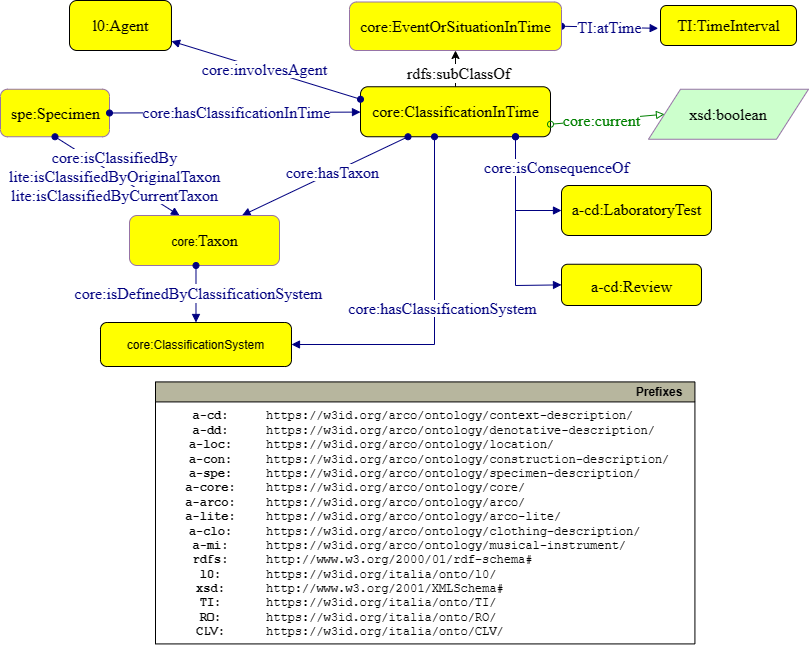

The diagram above was exported from draw.io. Its source (the exported page's mxGraphModel, read from the mxfile embedded in the PNG):
<mxGraphModel dx="654" dy="943" grid="1" gridSize="10" guides="1" tooltips="1" connect="1" arrows="1" fold="1" page="1" pageScale="1" pageWidth="827" pageHeight="1169" math="0" shadow="0">
  <root>
    <mxCell id="D3aV_iQGP6_9BEgmgui4-0" />
    <mxCell id="D3aV_iQGP6_9BEgmgui4-1" parent="D3aV_iQGP6_9BEgmgui4-0" />
    <mxCell id="D3aV_iQGP6_9BEgmgui4-3" value="&lt;font face=&quot;dialog&quot; style=&quot;font-size: 16px&quot;&gt;core:ClassificationInTime&lt;br&gt;&lt;/font&gt;" style="graphMlID=n4;shape=rect;rounded=1;arcsize=30;fillColor=#FFFF00;strokeColor=#000000;strokeWidth=1.0;fontFamily=Helvetica;fontSize=12;fontColor=#000000;align=center;html=1;" vertex="1" parent="D3aV_iQGP6_9BEgmgui4-1">
      <mxGeometry x="379" y="311.25" width="190" height="50" as="geometry" />
    </mxCell>
    <mxCell id="D3aV_iQGP6_9BEgmgui4-4" value="" style="graphMlID=e5;rounded=0;endArrow=block;strokeColor=#000080;strokeWidth=1.0;startArrow=oval;startFill=1;endFill=1;exitX=0;exitY=0.25;exitDx=0;exitDy=0;" edge="1" parent="D3aV_iQGP6_9BEgmgui4-1" source="D3aV_iQGP6_9BEgmgui4-3" target="D3aV_iQGP6_9BEgmgui4-6">
      <mxGeometry relative="1" as="geometry">
        <mxPoint x="288" y="329.76" as="sourcePoint" />
        <mxPoint x="518" y="495" as="targetPoint" />
      </mxGeometry>
    </mxCell>
    <mxCell id="D3aV_iQGP6_9BEgmgui4-5" value="&lt;span style=&quot;background-color: rgb(255 , 255 , 255)&quot;&gt;core:involvesAgent&lt;/span&gt;" style="text;html=1;spacing=0;align=center;fontFamily=dialog;fontSize=16;fontStyle=0;fontColor=#000080" vertex="1" parent="D3aV_iQGP6_9BEgmgui4-4">
      <mxGeometry width="130" height="22.84" relative="1" as="geometry">
        <mxPoint x="-67.2747202379447" y="-14.940031000981127" as="offset" />
      </mxGeometry>
    </mxCell>
    <mxCell id="D3aV_iQGP6_9BEgmgui4-6" style="graphMlID=n4;shape=rect;rounded=1;arcsize=30;fillColor=#ffff00;strokeColor=#000000;strokeWidth=1.0;labelBackgroundColor=#FFFFFF;" vertex="1" parent="D3aV_iQGP6_9BEgmgui4-1">
      <mxGeometry x="88" y="225" width="101.97" height="50" as="geometry" />
    </mxCell>
    <mxCell id="D3aV_iQGP6_9BEgmgui4-7" value="l0:Agent" style="text;html=1;spacing=0;align=center;fontFamily=dialog;fontSize=16;fontStyle=0;fontColor=#000000" vertex="1" parent="D3aV_iQGP6_9BEgmgui4-6">
      <mxGeometry x="23.091768146755655" y="11.187263257575758" width="55.786463706488625" height="25.958806818181817" as="geometry" />
    </mxCell>
    <mxCell id="D3aV_iQGP6_9BEgmgui4-8" value="" style="graphMlID=e0;rounded=0;endArrow=block;strokeColor=#000080;strokeWidth=1.0;startArrow=oval;startFill=1;endFill=1;exitX=0.25;exitY=1;exitDx=0;exitDy=0;entryX=0.75;entryY=0;entryDx=0;entryDy=0;" edge="1" parent="D3aV_iQGP6_9BEgmgui4-1" source="D3aV_iQGP6_9BEgmgui4-3" target="D3aV_iQGP6_9BEgmgui4-26">
      <mxGeometry relative="1" as="geometry">
        <mxPoint x="388" y="235" as="sourcePoint" />
        <mxPoint x="260.5" y="435" as="targetPoint" />
      </mxGeometry>
    </mxCell>
    <mxCell id="D3aV_iQGP6_9BEgmgui4-9" value="&lt;span style=&quot;background-color: rgb(255 , 255 , 255)&quot;&gt;core:hasTaxon&lt;/span&gt;" style="text;html=1;spacing=0;align=center;fontFamily=dialog;fontSize=16;fontStyle=0;fontColor=#000080" vertex="1" parent="D3aV_iQGP6_9BEgmgui4-8">
      <mxGeometry width="116.953125" height="22.84375" relative="1" as="geometry">
        <mxPoint x="-50.494824833182946" y="-17.751775716145985" as="offset" />
      </mxGeometry>
    </mxCell>
    <mxCell id="D3aV_iQGP6_9BEgmgui4-10" value="" style="graphMlID=e5;rounded=0;endArrow=block;strokeColor=#000080;strokeWidth=1.0;startArrow=oval;startFill=1;endFill=1;entryX=-0.017;entryY=0.571;entryDx=0;entryDy=0;entryPerimeter=0;exitX=1;exitY=0.5;exitDx=0;exitDy=0;" edge="1" parent="D3aV_iQGP6_9BEgmgui4-1" source="D3aV_iQGP6_9BEgmgui4-23" target="D3aV_iQGP6_9BEgmgui4-27">
      <mxGeometry relative="1" as="geometry">
        <mxPoint x="518" y="335" as="sourcePoint" />
        <mxPoint x="692.71" y="247.25" as="targetPoint" />
      </mxGeometry>
    </mxCell>
    <mxCell id="D3aV_iQGP6_9BEgmgui4-11" value="&lt;span style=&quot;background-color: rgb(255 , 255 , 255)&quot;&gt;TI:atTime&lt;/span&gt;" style="text;html=1;spacing=0;align=center;fontFamily=dialog;fontSize=16;fontStyle=0;fontColor=#000080" vertex="1" parent="D3aV_iQGP6_9BEgmgui4-10">
      <mxGeometry width="80" height="22.84" relative="1" as="geometry">
        <mxPoint x="-39.94472023794469" y="-14.000031000981128" as="offset" />
      </mxGeometry>
    </mxCell>
    <mxCell id="D3aV_iQGP6_9BEgmgui4-12" value="&lt;font face=&quot;dialog&quot;&gt;&lt;span style=&quot;font-size: 16px&quot;&gt;spe:Specimen&lt;/span&gt;&lt;/font&gt;" style="graphMlID=n4;shape=rect;rounded=1;arcsize=30;fillColor=#FFFF00;strokeColor=#9673a6;strokeWidth=1.0;fontFamily=Helvetica;fontSize=12;fontColor=#000000;align=center;html=1;" vertex="1" parent="D3aV_iQGP6_9BEgmgui4-1">
      <mxGeometry x="19" y="313.75" width="109" height="47.5" as="geometry" />
    </mxCell>
    <mxCell id="D3aV_iQGP6_9BEgmgui4-13" value="" style="graphMlID=e5;rounded=0;endArrow=block;strokeColor=#000080;strokeWidth=1.0;startArrow=oval;startFill=1;endFill=1;exitX=1;exitY=0.5;exitDx=0;exitDy=0;" edge="1" parent="D3aV_iQGP6_9BEgmgui4-1" source="D3aV_iQGP6_9BEgmgui4-12" target="D3aV_iQGP6_9BEgmgui4-3">
      <mxGeometry relative="1" as="geometry">
        <mxPoint x="528" y="345" as="sourcePoint" />
        <mxPoint x="710" y="342" as="targetPoint" />
      </mxGeometry>
    </mxCell>
    <mxCell id="D3aV_iQGP6_9BEgmgui4-14" value="&lt;span style=&quot;background-color: rgb(255 , 255 , 255)&quot;&gt;core:hasClassificationInTime&lt;/span&gt;" style="text;html=1;spacing=0;align=center;fontFamily=dialog;fontSize=16;fontStyle=0;fontColor=#000080" vertex="1" parent="D3aV_iQGP6_9BEgmgui4-13">
      <mxGeometry width="110" height="22.84" relative="1" as="geometry">
        <mxPoint x="-54.504720237944696" y="-14.000031000981128" as="offset" />
      </mxGeometry>
    </mxCell>
    <mxCell id="D3aV_iQGP6_9BEgmgui4-15" value="&lt;span style=&quot;white-space: nowrap&quot;&gt;&lt;font face=&quot;dialog&quot;&gt;&lt;span style=&quot;font-size: 16px&quot;&gt;xsd:boolean&lt;/span&gt;&lt;/font&gt;&lt;br&gt;&lt;/span&gt;" style="shape=parallelogram;perimeter=parallelogramPerimeter;whiteSpace=wrap;html=1;fillColor=#CCFFCC;strokeColor=#9673a6;" vertex="1" parent="D3aV_iQGP6_9BEgmgui4-1">
      <mxGeometry x="667" y="313.75" width="160" height="50" as="geometry" />
    </mxCell>
    <mxCell id="D3aV_iQGP6_9BEgmgui4-16" value="" style="graphMlID=e2;rounded=0;endArrow=block;strokeColor=#008000;strokeWidth=1.0;startArrow=oval;startFill=0;endFill=0;exitX=1;exitY=0.75;exitDx=0;exitDy=0;entryX=0;entryY=0.5;entryDx=0;entryDy=0;" edge="1" parent="D3aV_iQGP6_9BEgmgui4-1" source="D3aV_iQGP6_9BEgmgui4-3" target="D3aV_iQGP6_9BEgmgui4-15">
      <mxGeometry relative="1" as="geometry">
        <mxPoint x="96.96000000000004" y="267.97" as="sourcePoint" />
        <mxPoint x="552" y="125" as="targetPoint" />
      </mxGeometry>
    </mxCell>
    <mxCell id="D3aV_iQGP6_9BEgmgui4-17" value="&lt;span style=&quot;background-color: rgb(255 , 255 , 255)&quot;&gt;core:current&lt;/span&gt;" style="text;html=1;spacing=0;align=center;fontFamily=dialog;fontSize=16;fontStyle=0;fontColor=#008000" vertex="1" parent="D3aV_iQGP6_9BEgmgui4-16">
      <mxGeometry width="80" height="30" relative="1" as="geometry">
        <mxPoint x="-46" y="-13" as="offset" />
      </mxGeometry>
    </mxCell>
    <mxCell id="D3aV_iQGP6_9BEgmgui4-18" value="" style="graphMlID=e5;rounded=0;endArrow=block;strokeColor=#000080;strokeWidth=1.0;startArrow=oval;startFill=1;endFill=1;exitX=0.5;exitY=1;exitDx=0;exitDy=0;" edge="1" parent="D3aV_iQGP6_9BEgmgui4-1" source="D3aV_iQGP6_9BEgmgui4-12">
      <mxGeometry relative="1" as="geometry">
        <mxPoint x="108" y="115" as="sourcePoint" />
        <mxPoint x="197.99999999999955" y="440" as="targetPoint" />
      </mxGeometry>
    </mxCell>
    <mxCell id="D3aV_iQGP6_9BEgmgui4-19" value="&lt;span style=&quot;background-color: rgb(255, 255, 255);&quot;&gt;core:isClassifiedBy&lt;br&gt;lite:isClassifiedByOriginalTaxon&lt;br&gt;lite:isClassifiedByCurrentTaxon&lt;/span&gt;&lt;span style=&quot;background-color: rgb(255 , 255 , 255)&quot;&gt;&lt;br&gt;&lt;/span&gt;" style="text;html=1;spacing=0;align=center;fontFamily=dialog;fontSize=16;fontStyle=0;fontColor=#000080" vertex="1" parent="D3aV_iQGP6_9BEgmgui4-18">
      <mxGeometry width="170.78125" height="22.84375" relative="1" as="geometry">
        <mxPoint x="-88" y="-33" as="offset" />
      </mxGeometry>
    </mxCell>
    <mxCell id="D3aV_iQGP6_9BEgmgui4-20" value="" style="graphMlID=e5;rounded=0;endArrow=block;strokeColor=#000080;strokeWidth=1.0;startArrow=oval;startFill=1;endFill=1;entryX=0;entryY=0.5;entryDx=0;entryDy=0;" edge="1" parent="D3aV_iQGP6_9BEgmgui4-1" target="D3aV_iQGP6_9BEgmgui4-21">
      <mxGeometry relative="1" as="geometry">
        <mxPoint x="534" y="361.25" as="sourcePoint" />
        <mxPoint x="588" y="505" as="targetPoint" />
        <Array as="points">
          <mxPoint x="534" y="435" />
        </Array>
      </mxGeometry>
    </mxCell>
    <mxCell id="D3aV_iQGP6_9BEgmgui4-21" style="graphMlID=n4;shape=rect;rounded=1;arcsize=30;fillColor=#ffff00;strokeColor=#000000;strokeWidth=1.0;labelBackgroundColor=#FFFFFF;" vertex="1" parent="D3aV_iQGP6_9BEgmgui4-1">
      <mxGeometry x="580" y="410" width="150" height="50" as="geometry" />
    </mxCell>
    <mxCell id="D3aV_iQGP6_9BEgmgui4-22" value="a-cd:LaboratoryTest" style="text;html=1;spacing=0;align=center;fontFamily=dialog;fontSize=16;fontStyle=0;fontColor=#000000" vertex="1" parent="D3aV_iQGP6_9BEgmgui4-21">
      <mxGeometry x="33.96847329619837" y="9.52059659090909" width="82.06305340760315" height="25.958806818181817" as="geometry" />
    </mxCell>
    <mxCell id="D3aV_iQGP6_9BEgmgui4-23" value="&lt;font face=&quot;dialog&quot;&gt;core:EventOrSituationInTime&lt;/font&gt;" style="graphMlID=n4;shape=rect;rounded=1;arcsize=30;fillColor=#FFFF00;strokeColor=#9673a6;strokeWidth=1.0;fontFamily=Helvetica;fontSize=16;fontColor=#000000;align=center;html=1;" vertex="1" parent="D3aV_iQGP6_9BEgmgui4-1">
      <mxGeometry x="368" y="226.5" width="212" height="48.5" as="geometry" />
    </mxCell>
    <mxCell id="D3aV_iQGP6_9BEgmgui4-24" style="rounded=0;orthogonalLoop=1;jettySize=auto;html=1;exitX=0.5;exitY=0;exitDx=0;exitDy=0;entryX=0.5;entryY=1;entryDx=0;entryDy=0;" edge="1" parent="D3aV_iQGP6_9BEgmgui4-1" source="D3aV_iQGP6_9BEgmgui4-3" target="D3aV_iQGP6_9BEgmgui4-23">
      <mxGeometry relative="1" as="geometry">
        <mxPoint x="463" y="235" as="sourcePoint" />
        <mxPoint x="333" y="35" as="targetPoint" />
      </mxGeometry>
    </mxCell>
    <mxCell id="D3aV_iQGP6_9BEgmgui4-25" value="&lt;span style=&quot;font-family: &amp;#34;dialog&amp;#34; ; font-size: 16px&quot;&gt;rdfs:subClassOf&lt;/span&gt;" style="edgeLabel;html=1;align=center;verticalAlign=middle;resizable=0;points=[];" connectable="0" vertex="1" parent="D3aV_iQGP6_9BEgmgui4-24">
      <mxGeometry x="-0.2404" y="-2" relative="1" as="geometry">
        <mxPoint as="offset" />
      </mxGeometry>
    </mxCell>
    <mxCell id="D3aV_iQGP6_9BEgmgui4-26" value="core:&lt;a style=&quot;font-family: dialog; font-size: 16px;&quot; href=&quot;https://drive.google.com/drive/folders/1LQnUa8aoLv1fNpeeEWsp8lI3XWKGEKbf?usp=sharing&quot;&gt;Taxon&lt;/a&gt;&lt;font face=&quot;dialog&quot; style=&quot;font-size: 16px&quot;&gt;&lt;br&gt;&lt;/font&gt;" style="graphMlID=n4;shape=rect;rounded=1;arcsize=30;fillColor=#FFFF00;strokeColor=#9673a6;strokeWidth=1.0;fontFamily=Helvetica;fontSize=12;fontColor=#000000;align=center;html=1;" vertex="1" parent="D3aV_iQGP6_9BEgmgui4-1">
      <mxGeometry x="148" y="440" width="150" height="50" as="geometry" />
    </mxCell>
    <mxCell id="D3aV_iQGP6_9BEgmgui4-27" value="&lt;font face=&quot;dialog&quot; style=&quot;font-size: 16px&quot;&gt;TI:TimeInterval&lt;/font&gt;&lt;font face=&quot;dialog&quot; style=&quot;font-size: 16px&quot;&gt;&lt;br&gt;&lt;/font&gt;" style="graphMlID=n4;shape=rect;rounded=1;arcsize=30;fillColor=#FFFF00;strokeColor=#000000;strokeWidth=1.0;fontFamily=Helvetica;fontSize=12;fontColor=#000000;align=center;html=1;" vertex="1" parent="D3aV_iQGP6_9BEgmgui4-1">
      <mxGeometry x="679" y="230" width="136" height="40" as="geometry" />
    </mxCell>
    <mxCell id="D3aV_iQGP6_9BEgmgui4-28" value="" style="graphMlID=e0;rounded=0;endArrow=block;strokeColor=#000080;strokeWidth=1.0;startArrow=oval;startFill=1;endFill=1;exitX=0.5;exitY=1;exitDx=0;exitDy=0;" edge="1" parent="D3aV_iQGP6_9BEgmgui4-1" target="D3aV_iQGP6_9BEgmgui4-30">
      <mxGeometry relative="1" as="geometry">
        <mxPoint x="214.49" y="490" as="sourcePoint" />
        <mxPoint x="24.49000000000001" y="569" as="targetPoint" />
      </mxGeometry>
    </mxCell>
    <mxCell id="D3aV_iQGP6_9BEgmgui4-29" value="&lt;span style=&quot;color: rgb(0, 0, 128); font-family: dialog; font-size: 16px;&quot;&gt;core:isDefinedByClassificationSystem&lt;/span&gt;" style="text;html=1;align=center;verticalAlign=middle;resizable=0;points=[];labelBackgroundColor=#ffffff;" connectable="0" vertex="1" parent="D3aV_iQGP6_9BEgmgui4-28">
      <mxGeometry x="-0.0174" y="2" relative="1" as="geometry">
        <mxPoint as="offset" />
      </mxGeometry>
    </mxCell>
    <mxCell id="D3aV_iQGP6_9BEgmgui4-30" value="core:ClassificationSystem" style="graphMlID=n4;shape=rect;rounded=1;arcsize=30;fillColor=#ffff00;strokeColor=#000000;strokeWidth=1.0" vertex="1" parent="D3aV_iQGP6_9BEgmgui4-1">
      <mxGeometry x="119" y="547" width="190.98" height="44" as="geometry" />
    </mxCell>
    <mxCell id="D3aV_iQGP6_9BEgmgui4-31" value="" style="graphMlID=e5;rounded=0;endArrow=block;strokeColor=#000080;strokeWidth=1.0;startArrow=oval;startFill=1;endFill=1;entryX=0;entryY=0.5;entryDx=0;entryDy=0;exitX=0.5;exitY=1;exitDx=0;exitDy=0;" edge="1" parent="D3aV_iQGP6_9BEgmgui4-1" target="D3aV_iQGP6_9BEgmgui4-33">
      <mxGeometry relative="1" as="geometry">
        <mxPoint x="534" y="361.25" as="sourcePoint" />
        <mxPoint x="588" y="583.75" as="targetPoint" />
        <Array as="points">
          <mxPoint x="534" y="510" />
        </Array>
      </mxGeometry>
    </mxCell>
    <mxCell id="D3aV_iQGP6_9BEgmgui4-32" value="&lt;span style=&quot;background-color: rgb(255 , 255 , 255)&quot;&gt;core:isConsequenceOf&lt;/span&gt;" style="text;html=1;spacing=0;align=center;fontFamily=dialog;fontSize=16;fontStyle=0;fontColor=#000080" vertex="1" parent="D3aV_iQGP6_9BEgmgui4-31">
      <mxGeometry width="130" height="22.84" relative="1" as="geometry">
        <mxPoint x="-24" y="-80" as="offset" />
      </mxGeometry>
    </mxCell>
    <mxCell id="D3aV_iQGP6_9BEgmgui4-33" style="graphMlID=n4;shape=rect;rounded=1;arcsize=30;fillColor=#ffff00;strokeColor=#000000;strokeWidth=1.0;labelBackgroundColor=#FFFFFF;" vertex="1" parent="D3aV_iQGP6_9BEgmgui4-1">
      <mxGeometry x="580" y="488.75" width="140" height="41.25" as="geometry" />
    </mxCell>
    <mxCell id="D3aV_iQGP6_9BEgmgui4-34" value="a-cd:Review" style="text;html=1;spacing=0;align=center;fontFamily=dialog;fontSize=16;fontStyle=0;fontColor=#000000" vertex="1" parent="D3aV_iQGP6_9BEgmgui4-33">
      <mxGeometry x="31.703908409785146" y="7.854492187499999" width="76.5921831804296" height="21.416015624999996" as="geometry" />
    </mxCell>
    <mxCell id="D3aV_iQGP6_9BEgmgui4-35" value="" style="graphMlID=e0;rounded=0;endArrow=block;strokeColor=#000080;strokeWidth=1.0;startArrow=oval;startFill=1;endFill=1;exitX=0.5;exitY=1;exitDx=0;exitDy=0;entryX=1;entryY=0.5;entryDx=0;entryDy=0;" edge="1" parent="D3aV_iQGP6_9BEgmgui4-1">
      <mxGeometry relative="1" as="geometry">
        <mxPoint x="453" y="361.25" as="sourcePoint" />
        <mxPoint x="309.98" y="569" as="targetPoint" />
        <Array as="points">
          <mxPoint x="453" y="569" />
        </Array>
      </mxGeometry>
    </mxCell>
    <mxCell id="D3aV_iQGP6_9BEgmgui4-36" value="&lt;span style=&quot;background-color: rgb(255 , 255 , 255)&quot;&gt;core:hasClassificationSystem&lt;/span&gt;" style="text;html=1;spacing=0;align=center;fontFamily=dialog;fontSize=16;fontStyle=0;fontColor=#000080" vertex="1" parent="D3aV_iQGP6_9BEgmgui4-35">
      <mxGeometry width="116.953125" height="22.84375" relative="1" as="geometry">
        <mxPoint x="-50.494824833182946" y="-17.751775716145985" as="offset" />
      </mxGeometry>
    </mxCell>
    <mxCell id="JtYe8PwO9cRFheonzL9h-0" value="Prefixes" style="graphMlID=n0;shape=swimlane;startSize=20;fillColor=#b7b69e;strokeColor=#000000;strokeWidth=1.0;align=right;spacingRight=10;fontStyle=1" vertex="1" parent="D3aV_iQGP6_9BEgmgui4-1">
      <mxGeometry x="174" y="606.42" width="539.42" height="262" as="geometry" />
    </mxCell>
    <mxCell id="JtYe8PwO9cRFheonzL9h-1" value="&lt;b&gt;a-cd:&lt;br&gt;a-dd:&lt;br&gt;a-loc:&lt;br&gt;a-con:&lt;br&gt;a-spe:&lt;br&gt;&lt;/b&gt;&lt;b&gt;a-core:&lt;br&gt;a-arco:&lt;br&gt;&lt;/b&gt;&lt;b&gt;a-lite:&lt;br&gt;a-clo:&lt;br&gt;a-mi:&lt;br&gt;rdfs:&lt;br&gt;l0:&lt;br&gt;xsd:&lt;br&gt;TI:&lt;br&gt;RO:&lt;br&gt;CLV:&lt;br&gt;&lt;/b&gt;" style="text;html=1;align=center;verticalAlign=middle;resizable=0;points=[];autosize=1;fontFamily=Courier New;" vertex="1" parent="JtYe8PwO9cRFheonzL9h-0">
      <mxGeometry x="19.99645243734973" y="22.999537210490423" width="70" height="240" as="geometry" />
    </mxCell>
    <mxCell id="JtYe8PwO9cRFheonzL9h-2" value="https://w3id.org/arco/ontology/context-description/&lt;br&gt;https://w3id.org/arco/ontology/denotative-description/&lt;br&gt;https://w3id.org/arco/ontology/location/&lt;br&gt;https://w3id.org/arco/ontology/construction-description/&lt;br&gt;https://w3id.org/arco/ontology/specimen-description/&lt;br&gt;https://w3id.org/arco/ontology/core/&lt;br&gt;https://w3id.org/arco/ontology/arco/&lt;br&gt;https://w3id.org/arco/ontology/arco-lite/&lt;br&gt;https://w3id.org/arco/ontology/clothing-description/&lt;br&gt;https://w3id.org/arco/ontology/musical-instrument/&lt;br&gt;http://www.w3.org/2000/01/rdf-schema#&lt;br&gt;https://w3id.org/italia/onto/l0/&lt;br&gt;http://www.w3.org/2001/XMLSchema#&lt;br&gt;https://w3id.org/italia/onto/TI/&lt;br&gt;https://w3id.org/italia/onto/RO/&lt;br&gt;https://w3id.org/italia/onto/CLV/" style="text;html=1;align=left;verticalAlign=middle;resizable=0;points=[];autosize=1;fontFamily=Courier New;" vertex="1" parent="JtYe8PwO9cRFheonzL9h-0">
      <mxGeometry x="109.41645243734973" y="22.999537210490423" width="430" height="240" as="geometry" />
    </mxCell>
  </root>
</mxGraphModel>